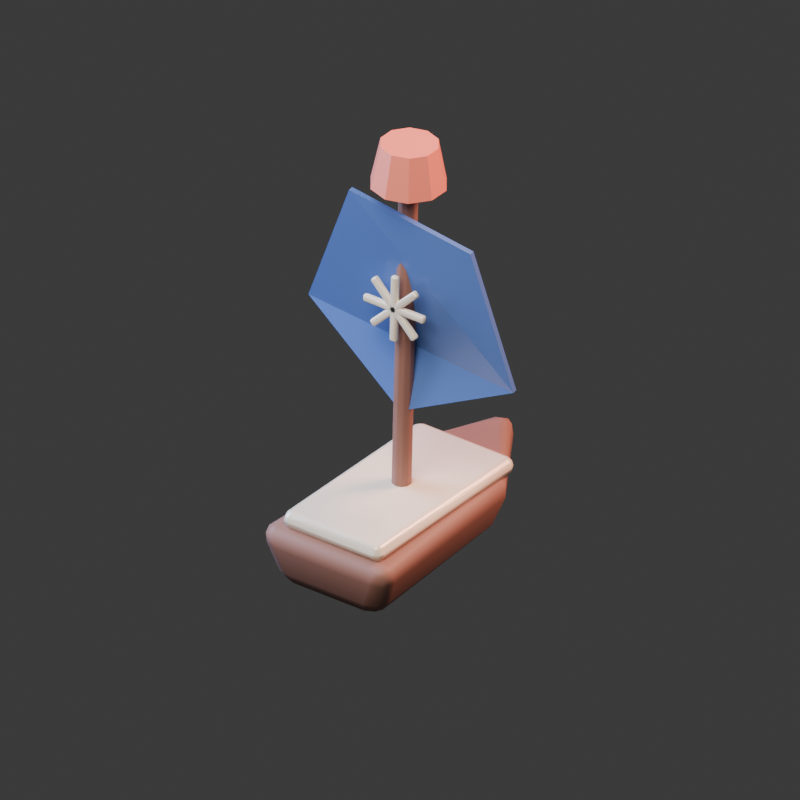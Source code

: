 # Source: scout-outremer.blend  (saved by Blender 4.5.90; exported with 4.5.12 LTS)
import bpy
from mathutils import Matrix  # noqa: F401  (used for matrix-valued properties, if any)

bpy.ops.wm.read_factory_settings(use_empty=True)
scene = bpy.context.scene
scene.name = 'Scene'

# ---- collections
col_collection = bpy.data.collections.new('Collection'); scene.collection.children.link(col_collection)

# ---- images (referenced by path relative to the original .blend; pixels are not part of the script)
import os
ASSET_DIR = os.environ.get("B2B_ASSET_DIR", "")  # directory of the original .blend (textures are referenced by path, not embedded)
HERE = os.path.dirname(os.path.abspath(__file__))  # packed textures are extracted next to this script under _unpacked/

def load_image(name, relpath, width, height, colorspace="sRGB"):
    """Load a texture the original file referenced (path relative to the .blend, or extracted next to this script)."""
    p = next((c for c in (os.path.join(HERE, relpath), os.path.join(ASSET_DIR, relpath)) if relpath and os.path.exists(c)), "")
    if p:
        img = bpy.data.images.load(p, check_existing=True)
        img.name = name
    else:  # same state as the original file: an image datablock whose file is absent (Cycles renders it pink)
        img = bpy.data.images.new(name, width, height)
        img.source = "FILE"
        img.filepath = "//" + (relpath or name)
    img.colorspace_settings.name = colorspace
    return img
img_pearl_microtexture = load_image('pearl-microtexture', '_unpacked/pearl-microtexture.6a046538.png', 64, 64, 'sRGB')

# ---- materials (node trees are filled in below, after node groups)
mat_wood = bpy.data.materials.new('wood')
mat_wood.diffuse_color = (0.3, 0.15, 0.12, 1.0)
mat_pearl = bpy.data.materials.new('pearl')
mat_pearl.diffuse_color = (0.92, 0.84, 0.7, 1.0)
mat_ultramarine = bpy.data.materials.new('ultramarine')
mat_ultramarine.diffuse_color = (0.1, 0.2, 0.58, 1.0)
mat_coral = bpy.data.materials.new('coral')
mat_coral.diffuse_color = (0.88, 0.24, 0.18, 1.0)

# ---- material node trees
mat_wood.use_nodes = True; mat_wood.node_tree.nodes.clear()
_N = mat_wood.node_tree.nodes; _L = mat_wood.node_tree.links
n0 = _N.new('ShaderNodeBsdfPrincipled'); n0.name = 'Principled BSDF'; n0.location = (-200, 100)
n0.inputs[0].default_value = (0.3, 0.15, 0.12, 1.0)
n0.inputs[2].default_value = 0.6
n1 = _N.new('ShaderNodeOutputMaterial'); n1.name = 'Material Output'; n1.location = (200, 100)
_L.new(n0.outputs[0], n1.inputs[0])
n1.is_active_output = True
mat_pearl.use_nodes = True; mat_pearl.node_tree.nodes.clear()
_N = mat_pearl.node_tree.nodes; _L = mat_pearl.node_tree.links
n0 = _N.new('ShaderNodeBsdfPrincipled'); n0.name = 'Principled BSDF'; n0.location = (-200, 100)
n0.inputs[0].default_value = (0.92, 0.84, 0.7, 1.0)
n0.inputs[1].default_value = 0.08
n0.inputs[2].default_value = 0.25
n1 = _N.new('ShaderNodeOutputMaterial'); n1.name = 'Material Output'; n1.location = (200, 100)
n2 = _N.new('ShaderNodeTexImage'); n2.name = 'Image Texture'; n2.location = (0, 0)
n2.label = 'Original generated nacre texture'
n2.image = img_pearl_microtexture
n3 = _N.new('ShaderNodeBump'); n3.name = 'Bump'; n3.location = (0, 0)
n3.inputs[0].default_value = 0.12
n3.inputs[1].default_value = 0.06
_L.new(n0.outputs[0], n1.inputs[0])
_L.new(n2.outputs[0], n3.inputs[3])
_L.new(n3.outputs[0], n0.inputs[5])
n1.is_active_output = True
mat_ultramarine.use_nodes = True; mat_ultramarine.node_tree.nodes.clear()
_N = mat_ultramarine.node_tree.nodes; _L = mat_ultramarine.node_tree.links
n0 = _N.new('ShaderNodeBsdfPrincipled'); n0.name = 'Principled BSDF'; n0.location = (-200, 100)
n0.inputs[0].default_value = (0.1, 0.2, 0.58, 1.0)
n0.inputs[2].default_value = 0.32
n1 = _N.new('ShaderNodeOutputMaterial'); n1.name = 'Material Output'; n1.location = (200, 100)
_L.new(n0.outputs[0], n1.inputs[0])
n1.is_active_output = True
mat_coral.use_nodes = True; mat_coral.node_tree.nodes.clear()
_N = mat_coral.node_tree.nodes; _L = mat_coral.node_tree.links
n0 = _N.new('ShaderNodeBsdfPrincipled'); n0.name = 'Principled BSDF'; n0.location = (-200, 100)
n0.inputs[0].default_value = (0.88, 0.24, 0.18, 1.0)
n0.inputs[2].default_value = 0.38
n1 = _N.new('ShaderNodeOutputMaterial'); n1.name = 'Material Output'; n1.location = (200, 100)
_L.new(n0.outputs[0], n1.inputs[0])
n1.is_active_output = True

# ---- world
world_world = bpy.data.worlds.new('World'); scene.world = world_world
world_world.use_nodes = True; world_world.node_tree.nodes.clear()
_N = world_world.node_tree.nodes; _L = world_world.node_tree.links
n0 = _N.new('ShaderNodeOutputWorld'); n0.name = 'World Output'; n0.location = (200, 100)
n1 = _N.new('ShaderNodeBackground'); n1.name = 'Background'; n1.location = (-200, 100)
n1.inputs[0].default_value = (0.05088, 0.05088, 0.05088, 1.0)
_L.new(n1.outputs[0], n0.inputs[0])
n0.is_active_output = True
world_world.color = (0.035, 0.05, 0.1)
world_world.sun_shadow_jitter_overblur = 0.0

# ---- cameras
cam_camera_009 = bpy.data.cameras.new('Camera.009')
cam_camera_009.type = 'ORTHO'
cam_camera_009.ortho_scale = 3.4

# ---- lights
light_area_024 = bpy.data.lights.new('Area.024', 'AREA')
light_area_024.color = (1.0, 0.86, 0.73)
light_area_024.energy = 750.0
light_area_024.shape = 'DISK'
light_area_024.size = 5.0
light_area_024.size_y = 1.0
light_area_025 = bpy.data.lights.new('Area.025', 'AREA')
light_area_025.color = (0.45, 0.62, 1.0)
light_area_025.energy = 500.0
light_area_025.shape = 'DISK'
light_area_025.size = 4.0
light_area_025.size_y = 1.0
light_area_026 = bpy.data.lights.new('Area.026', 'AREA')
light_area_026.color = (1.0, 0.45, 0.32)
light_area_026.energy = 850.0
light_area_026.shape = 'DISK'
light_area_026.size = 3.0
light_area_026.size_y = 1.0

# ---- meshes
me_carved_hull_002 = bpy.data.meshes.new('Carved hull.002')
me_carved_hull_002.from_pydata([(-0.36, -0.589, 0.28), (0.36, -0.589, 0.28), (0.306, 0.3875, 0.28), (0.0, 0.8525, 0.36), (-0.306, 0.3875, 0.28), (-0.2592, -0.527, 0.0), (0.2592, -0.527, 0.0), (0.216, 0.31, 0.0), (0.0, 0.713, 0.05), (-0.216, 0.31, 0.0)], [], [(0, 1, 2, 3, 4), (0, 5, 6, 1), (1, 6, 7, 2), (2, 7, 8, 3), (3, 8, 9, 4), (4, 9, 5, 0), (5, 9, 8, 7, 6)])
me_carved_hull_002.materials.append(mat_wood)
me_carved_hull_002.update()
me_cube_003 = bpy.data.meshes.new('Cube.003')
me_cube_003.from_pydata([(-0.261, -0.496, -0.045), (-0.261, -0.496, 0.045), (-0.261, 0.496, -0.045), (-0.261, 0.496, 0.045), (0.261, -0.496, -0.045), (0.261, -0.496, 0.045), (0.261, 0.496, -0.045), (0.261, 0.496, 0.045)], [], [(0, 1, 3, 2), (2, 3, 7, 6), (6, 7, 5, 4), (4, 5, 1, 0), (2, 6, 4, 0), (7, 3, 1, 5)])
_uv = me_cube_003.uv_layers.new(name='UVMap')
_uv.uv.foreach_set('vector', [0.375, 0.0, 0.625, 0.0, 0.625, 0.25, 0.375, 0.25, 0.375, 0.25, 0.625, 0.25, 0.625, 0.5, 0.375, 0.5, 0.375, 0.5, 0.625, 0.5, 0.625, 0.75, 0.375, 0.75, 0.375, 0.75, 0.625, 0.75, 0.625, 1.0, 0.375, 1.0, 0.125, 0.5, 0.375, 0.5, 0.375, 0.75, 0.125, 0.75, 0.625, 0.5, 0.875, 0.5, 0.875, 0.75, 0.625, 0.75])
me_cube_003.materials.append(mat_pearl)
me_cube_003.update()
me_cylinder_046 = bpy.data.meshes.new('Cylinder.046')
me_cylinder_046.from_pydata([(0.0, 0.045, -0.825), (0.0, 0.045, 0.825), (0.02645, 0.03641, -0.825), (0.02645, 0.03641, 0.825), (0.0428, 0.01391, -0.825), (0.0428, 0.01391, 0.825), (0.0428, -0.01391, -0.825), (0.0428, -0.01391, 0.825), (0.02645, -0.03641, -0.825), (0.02645, -0.03641, 0.825), (0.0, -0.045, -0.825), (0.0, -0.045, 0.825), (-0.02645, -0.03641, -0.825), (-0.02645, -0.03641, 0.825), (-0.0428, -0.01391, -0.825), (-0.0428, -0.01391, 0.825), (-0.0428, 0.01391, -0.825), (-0.0428, 0.01391, 0.825), (-0.02645, 0.03641, -0.825), (-0.02645, 0.03641, 0.825)], [], [(0, 1, 3, 2), (2, 3, 5, 4), (4, 5, 7, 6), (6, 7, 9, 8), (8, 9, 11, 10), (10, 11, 13, 12), (12, 13, 15, 14), (14, 15, 17, 16), (3, 1, 19, 17, 15, 13, 11, 9, 7, 5), (16, 17, 19, 18), (18, 19, 1, 0), (0, 2, 4, 6, 8, 10, 12, 14, 16, 18)])
_uv = me_cylinder_046.uv_layers.new(name='UVMap')
_uv.uv.foreach_set('vector', [1.0, 0.5, 1.0, 1.0, 0.9, 1.0, 0.9, 0.5, 0.9, 0.5, 0.9, 1.0, 0.8, 1.0, 0.8, 0.5, 0.8, 0.5, 0.8, 1.0, 0.7, 1.0, 0.7, 0.5, 0.7, 0.5, 0.7, 1.0, 0.6, 1.0, 0.6, 0.5, 0.6, 0.5, 0.6, 1.0, 0.5, 1.0, 0.5, 0.5, 0.5, 0.5, 0.5, 1.0, 0.4, 1.0, 0.4, 0.5, 0.4, 0.5, 0.4, 1.0, 0.3, 1.0, 0.3, 0.5, 0.3, 0.5, 0.3, 1.0, 0.2, 1.0, 0.2, 0.5, 0.3911, 0.4442, 0.25, 0.49, 0.1089, 0.4442, 0.02175, 0.3242, 0.02175, 0.1758, 0.1089, 0.05584, 0.25, 0.01, 0.3911, 0.05584, 0.4783, 0.1758, 0.4783, 0.3242, 0.2, 0.5, 0.2, 1.0, 0.1, 1.0, 0.1, 0.5, 0.1, 0.5, 0.1, 1.0, -7.451e-08, 1.0, -7.451e-08, 0.5, 0.75, 0.49, 0.8911, 0.4442, 0.9783, 0.3242, 0.9783, 0.1758, 0.8911, 0.05584, 0.75, 0.01, 0.6089, 0.05584, 0.5217, 0.1758, 0.5217, 0.3242, 0.6089, 0.4442])
me_cylinder_046.materials.append(mat_wood)
me_cylinder_046.update()
me_distinctive_sail_002 = bpy.data.meshes.new('Distinctive sail.002')
me_distinctive_sail_002.from_pydata([(0.0, 0.0, 0.72), (-0.52, 0.06, 1.087), (-0.234, -0.08, 1.77), (0.338, 0.0, 1.612), (0.52, 0.08, 0.951)], [], [(0, 1, 2, 3, 4)])
me_distinctive_sail_002.materials.append(mat_ultramarine)
me_distinctive_sail_002.update()
me_cube_004 = bpy.data.meshes.new('Cube.004')
me_cube_004.from_pydata([(-0.0175, -0.015, -0.16), (-0.0175, -0.015, 0.16), (-0.0175, 0.015, -0.16), (-0.0175, 0.015, 0.16), (0.0175, -0.015, -0.16), (0.0175, -0.015, 0.16), (0.0175, 0.015, -0.16), (0.0175, 0.015, 0.16)], [], [(0, 1, 3, 2), (2, 3, 7, 6), (6, 7, 5, 4), (4, 5, 1, 0), (2, 6, 4, 0), (7, 3, 1, 5)])
_uv = me_cube_004.uv_layers.new(name='UVMap')
_uv.uv.foreach_set('vector', [0.375, 0.0, 0.625, 0.0, 0.625, 0.25, 0.375, 0.25, 0.375, 0.25, 0.625, 0.25, 0.625, 0.5, 0.375, 0.5, 0.375, 0.5, 0.625, 0.5, 0.625, 0.75, 0.375, 0.75, 0.375, 0.75, 0.625, 0.75, 0.625, 1.0, 0.375, 1.0, 0.125, 0.5, 0.375, 0.5, 0.375, 0.75, 0.125, 0.75, 0.625, 0.5, 0.875, 0.5, 0.875, 0.75, 0.625, 0.75])
me_cube_004.materials.append(mat_pearl)
me_cube_004.update()
me_cube_005 = bpy.data.meshes.new('Cube.005')
me_cube_005.from_pydata([(-0.0175, -0.015, -0.16), (-0.0175, -0.015, 0.16), (-0.0175, 0.015, -0.16), (-0.0175, 0.015, 0.16), (0.0175, -0.015, -0.16), (0.0175, -0.015, 0.16), (0.0175, 0.015, -0.16), (0.0175, 0.015, 0.16)], [], [(0, 1, 3, 2), (2, 3, 7, 6), (6, 7, 5, 4), (4, 5, 1, 0), (2, 6, 4, 0), (7, 3, 1, 5)])
_uv = me_cube_005.uv_layers.new(name='UVMap')
_uv.uv.foreach_set('vector', [0.375, 0.0, 0.625, 0.0, 0.625, 0.25, 0.375, 0.25, 0.375, 0.25, 0.625, 0.25, 0.625, 0.5, 0.375, 0.5, 0.375, 0.5, 0.625, 0.5, 0.625, 0.75, 0.375, 0.75, 0.375, 0.75, 0.625, 0.75, 0.625, 1.0, 0.375, 1.0, 0.125, 0.5, 0.375, 0.5, 0.375, 0.75, 0.125, 0.75, 0.625, 0.5, 0.875, 0.5, 0.875, 0.75, 0.625, 0.75])
me_cube_005.materials.append(mat_pearl)
me_cube_005.update()
me_cube_006 = bpy.data.meshes.new('Cube.006')
me_cube_006.from_pydata([(-0.0175, -0.015, -0.16), (-0.0175, -0.015, 0.16), (-0.0175, 0.015, -0.16), (-0.0175, 0.015, 0.16), (0.0175, -0.015, -0.16), (0.0175, -0.015, 0.16), (0.0175, 0.015, -0.16), (0.0175, 0.015, 0.16)], [], [(0, 1, 3, 2), (2, 3, 7, 6), (6, 7, 5, 4), (4, 5, 1, 0), (2, 6, 4, 0), (7, 3, 1, 5)])
_uv = me_cube_006.uv_layers.new(name='UVMap')
_uv.uv.foreach_set('vector', [0.375, 0.0, 0.625, 0.0, 0.625, 0.25, 0.375, 0.25, 0.375, 0.25, 0.625, 0.25, 0.625, 0.5, 0.375, 0.5, 0.375, 0.5, 0.625, 0.5, 0.625, 0.75, 0.375, 0.75, 0.375, 0.75, 0.625, 0.75, 0.625, 1.0, 0.375, 1.0, 0.125, 0.5, 0.375, 0.5, 0.375, 0.75, 0.125, 0.75, 0.625, 0.5, 0.875, 0.5, 0.875, 0.75, 0.625, 0.75])
me_cube_006.materials.append(mat_pearl)
me_cube_006.update()
me_cube_007 = bpy.data.meshes.new('Cube.007')
me_cube_007.from_pydata([(-0.0175, -0.015, -0.16), (-0.0175, -0.015, 0.16), (-0.0175, 0.015, -0.16), (-0.0175, 0.015, 0.16), (0.0175, -0.015, -0.16), (0.0175, -0.015, 0.16), (0.0175, 0.015, -0.16), (0.0175, 0.015, 0.16)], [], [(0, 1, 3, 2), (2, 3, 7, 6), (6, 7, 5, 4), (4, 5, 1, 0), (2, 6, 4, 0), (7, 3, 1, 5)])
_uv = me_cube_007.uv_layers.new(name='UVMap')
_uv.uv.foreach_set('vector', [0.375, 0.0, 0.625, 0.0, 0.625, 0.25, 0.375, 0.25, 0.375, 0.25, 0.625, 0.25, 0.625, 0.5, 0.375, 0.5, 0.375, 0.5, 0.625, 0.5, 0.625, 0.75, 0.375, 0.75, 0.375, 0.75, 0.625, 0.75, 0.625, 1.0, 0.375, 1.0, 0.125, 0.5, 0.375, 0.5, 0.375, 0.75, 0.125, 0.75, 0.625, 0.5, 0.875, 0.5, 0.875, 0.75, 0.625, 0.75])
me_cube_007.materials.append(mat_pearl)
me_cube_007.update()
me_cone_003 = bpy.data.meshes.new('Cone.003')
me_cone_003.from_pydata([(0.0, 0.17, -0.1), (0.0, 0.13, 0.1), (0.09992, 0.1375, -0.1), (0.07641, 0.1052, 0.1), (0.1617, 0.05253, -0.1), (0.1236, 0.04017, 0.1), (0.1617, -0.05253, -0.1), (0.1236, -0.04017, 0.1), (0.09992, -0.1375, -0.1), (0.07641, -0.1052, 0.1), (0.0, -0.17, -0.1), (0.0, -0.13, 0.1), (-0.09992, -0.1375, -0.1), (-0.07641, -0.1052, 0.1), (-0.1617, -0.05253, -0.1), (-0.1236, -0.04017, 0.1), (-0.1617, 0.05253, -0.1), (-0.1236, 0.04017, 0.1), (-0.09992, 0.1375, -0.1), (-0.07641, 0.1052, 0.1)], [], [(0, 1, 3, 2), (2, 3, 5, 4), (4, 5, 7, 6), (6, 7, 9, 8), (8, 9, 11, 10), (10, 11, 13, 12), (12, 13, 15, 14), (14, 15, 17, 16), (3, 1, 19, 17, 15, 13, 11, 9, 7, 5), (16, 17, 19, 18), (18, 19, 1, 0), (0, 2, 4, 6, 8, 10, 12, 14, 16, 18)])
_uv = me_cone_003.uv_layers.new(name='UVMap')
_uv.uv.foreach_set('vector', [1.0, 0.5, 1.0, 1.0, 0.9, 1.0, 0.9, 0.5, 0.9, 0.5, 0.9, 1.0, 0.8, 1.0, 0.8, 0.5, 0.8, 0.5, 0.8, 1.0, 0.7, 1.0, 0.7, 0.5, 0.7, 0.5, 0.7, 1.0, 0.6, 1.0, 0.6, 0.5, 0.6, 0.5, 0.6, 1.0, 0.5, 1.0, 0.5, 0.5, 0.5, 0.5, 0.5, 1.0, 0.4, 1.0, 0.4, 0.5, 0.4, 0.5, 0.4, 1.0, 0.3, 1.0, 0.3, 0.5, 0.3, 0.5, 0.3, 1.0, 0.2, 1.0, 0.2, 0.5, 0.3911, 0.4442, 0.25, 0.49, 0.1089, 0.4442, 0.02175, 0.3242, 0.02175, 0.1758, 0.1089, 0.05584, 0.25, 0.01, 0.3911, 0.05584, 0.4783, 0.1758, 0.4783, 0.3242, 0.2, 0.5, 0.2, 1.0, 0.1, 1.0, 0.1, 0.5, 0.1, 0.5, 0.1, 1.0, -7.451e-08, 1.0, -7.451e-08, 0.5, 0.75, 0.49, 0.8911, 0.4442, 0.9783, 0.3242, 0.9783, 0.1758, 0.8911, 0.05584, 0.75, 0.01, 0.6089, 0.05584, 0.5217, 0.1758, 0.5217, 0.3242, 0.6089, 0.4442])
me_cone_003.materials.append(mat_coral)
me_cone_003.update()

# ---- objects
ob_assetroot = bpy.data.objects.new('AssetRoot', None)
ob_carved_hull = bpy.data.objects.new('Carved hull', me_carved_hull_002)
ob_pearl_deck = bpy.data.objects.new('Pearl deck', me_cube_003)
ob_mast = bpy.data.objects.new('Mast', me_cylinder_046)
ob_distinctive_sail = bpy.data.objects.new('Distinctive sail', me_distinctive_sail_002)
ob_compass_emblem = bpy.data.objects.new('Compass emblem', me_cube_004)
ob_compass_emblem_001 = bpy.data.objects.new('Compass emblem.001', me_cube_005)
ob_compass_emblem_002 = bpy.data.objects.new('Compass emblem.002', me_cube_006)
ob_compass_emblem_003 = bpy.data.objects.new('Compass emblem.003', me_cube_007)
ob_lookout_basket = bpy.data.objects.new('Lookout basket', me_cone_003)
ob_studio_camera = bpy.data.objects.new('Studio camera', cam_camera_009)
ob_nacre_key = bpy.data.objects.new('Nacre key', light_area_024)
ob_ultramarine_fill = bpy.data.objects.new('Ultramarine fill', light_area_025)
ob_coral_rim = bpy.data.objects.new('Coral rim', light_area_026)

# ---- transforms, parenting, visibility, modifiers, constraints
ob_assetroot.location = (0.0, 0.0, 0.1)
ob_assetroot.rotation_euler = (0.0, 0.025, 0.0)
ob_carved_hull.parent = ob_assetroot
ob_carved_hull.location = (0.0, 0.0, 0.0)
_m = ob_carved_hull.modifiers.new('Hull polish', 'BEVEL')
_m.width = 0.08
_m.width_pct = 0.08
_m.segments = 2
_m = ob_carved_hull.modifiers.new('Hull normals', 'WEIGHTED_NORMAL')
ob_pearl_deck.parent = ob_assetroot
ob_pearl_deck.location = (0.0, -0.02, 0.31)
_m = ob_pearl_deck.modifiers.new('Soft miniature edges', 'BEVEL')
_m.width = 0.04
_m.width_pct = 0.04
_m.segments = 2
_m = ob_pearl_deck.modifiers.new('Weighted normals', 'WEIGHTED_NORMAL')
ob_mast.parent = ob_assetroot
ob_mast.location = (0.0, 0.0, 1.12)
_m = ob_mast.modifiers.new('Rounded rims', 'BEVEL')
_m.width = 0.0054
_m.width_pct = 0.0054
_m.segments = 2
_m = ob_mast.modifiers.new('Weighted normals', 'WEIGHTED_NORMAL')
ob_distinctive_sail.parent = ob_assetroot
ob_distinctive_sail.location = (0.0, 0.0, 0.0)
ob_distinctive_sail.rotation_euler = (0.0, 0.0, 0.04)
_m = ob_distinctive_sail.modifiers.new('Woven sail thickness', 'SOLIDIFY')
_m.thickness = 0.025
ob_compass_emblem.parent = ob_assetroot
ob_compass_emblem.location = (0.0, -0.08, 1.25)
_m = ob_compass_emblem.modifiers.new('Soft miniature edges', 'BEVEL')
_m.width = 0.01
_m.width_pct = 0.01
_m.segments = 2
_m = ob_compass_emblem.modifiers.new('Weighted normals', 'WEIGHTED_NORMAL')
ob_compass_emblem_001.parent = ob_assetroot
ob_compass_emblem_001.location = (0.0, -0.08, 1.25)
ob_compass_emblem_001.rotation_euler = (0.0, 0.7854, 0.0)
_m = ob_compass_emblem_001.modifiers.new('Soft miniature edges', 'BEVEL')
_m.width = 0.01
_m.width_pct = 0.01
_m.segments = 2
_m = ob_compass_emblem_001.modifiers.new('Weighted normals', 'WEIGHTED_NORMAL')
ob_compass_emblem_002.parent = ob_assetroot
ob_compass_emblem_002.location = (0.0, -0.08, 1.25)
ob_compass_emblem_002.rotation_euler = (0.0, 1.571, 0.0)
_m = ob_compass_emblem_002.modifiers.new('Soft miniature edges', 'BEVEL')
_m.width = 0.01
_m.width_pct = 0.01
_m.segments = 2
_m = ob_compass_emblem_002.modifiers.new('Weighted normals', 'WEIGHTED_NORMAL')
ob_compass_emblem_003.parent = ob_assetroot
ob_compass_emblem_003.location = (0.0, -0.08, 1.25)
ob_compass_emblem_003.rotation_euler = (0.0, 2.356, 0.0)
_m = ob_compass_emblem_003.modifiers.new('Soft miniature edges', 'BEVEL')
_m.width = 0.01
_m.width_pct = 0.01
_m.segments = 2
_m = ob_compass_emblem_003.modifiers.new('Weighted normals', 'WEIGHTED_NORMAL')
ob_lookout_basket.parent = ob_assetroot
ob_lookout_basket.location = (0.0, 0.0, 1.93)
ob_studio_camera.location = (5.5, -7.5, 6.2)
ob_studio_camera.rotation_euler = (1.049, -1.473e-08, 0.6327)
ob_nacre_key.location = (1.0, -4.0, 7.0)
ob_nacre_key.rotation_euler = (0.5906, 2.452e-08, 0.245)
ob_ultramarine_fill.location = (-4.0, -1.0, 3.0)
ob_ultramarine_fill.rotation_euler = (1.09, 9.032e-08, -1.326)
ob_coral_rim.location = (3.0, 4.0, 5.0)
ob_coral_rim.rotation_euler = (0.878, 4.317e-08, 2.498)

# ---- collection membership
col_collection.objects.link(ob_assetroot)
col_collection.objects.link(ob_carved_hull)
col_collection.objects.link(ob_pearl_deck)
col_collection.objects.link(ob_mast)
col_collection.objects.link(ob_distinctive_sail)
col_collection.objects.link(ob_compass_emblem)
col_collection.objects.link(ob_compass_emblem_001)
col_collection.objects.link(ob_compass_emblem_002)
col_collection.objects.link(ob_compass_emblem_003)
col_collection.objects.link(ob_lookout_basket)
col_collection.objects.link(ob_studio_camera)
col_collection.objects.link(ob_nacre_key)
col_collection.objects.link(ob_ultramarine_fill)
col_collection.objects.link(ob_coral_rim)

# ---- scene / render settings (as saved in the file)
scene.camera = ob_studio_camera
scene.frame_start = 1; scene.frame_end = 49; scene.frame_set(25)
scene.render.engine = 'BLENDER_EEVEE_NEXT'
scene.render.resolution_x = 256
scene.render.resolution_y = 256
scene.render.film_transparent = True
bpy.context.view_layer.update()

